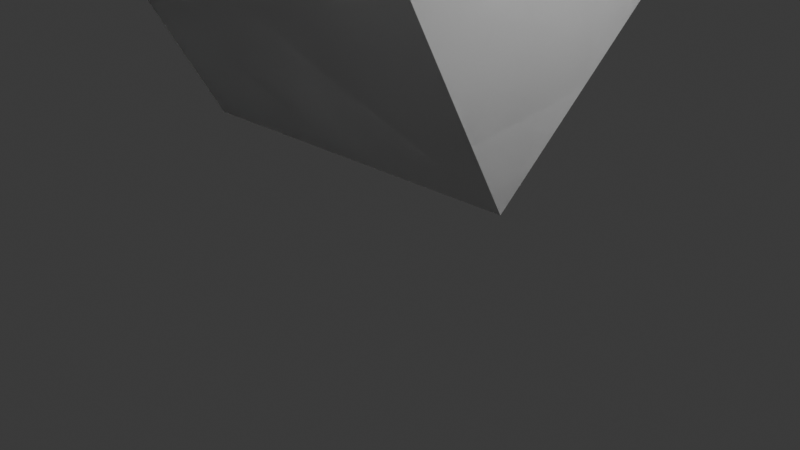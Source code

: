 # Source: add_move_scale_objects.blend  (saved by Blender 4.4.32; exported with 4.5.12 LTS)
import bpy
from mathutils import Matrix  # noqa: F401  (used for matrix-valued properties, if any)

bpy.ops.wm.read_factory_settings(use_empty=True)
scene = bpy.context.scene
scene.name = 'Scene'

# ---- collections
col_collection = bpy.data.collections.new('Collection'); scene.collection.children.link(col_collection)

# ---- materials (node trees are filled in below, after node groups)
mat_material = bpy.data.materials.new('Material')
mat_material.alpha_threshold = 0.0
mat_material.roughness = 0.5
mat_material.line_color = (0.0, 0.0, 0.0, 1.0)
mat_material_001 = bpy.data.materials.new('Material.001')
mat_material_001.alpha_threshold = 0.0
mat_material_001.roughness = 0.5
mat_material_001.line_color = (0.0, 0.0, 0.0, 1.0)
mat_material_002 = bpy.data.materials.new('Material.002')
mat_material_002.alpha_threshold = 0.0
mat_material_002.roughness = 0.5
mat_material_002.line_color = (0.0, 0.0, 0.0, 1.0)

# ---- material node trees
mat_material.use_nodes = True; mat_material.node_tree.nodes.clear()
_N = mat_material.node_tree.nodes; _L = mat_material.node_tree.links
n0 = _N.new('ShaderNodeOutputMaterial'); n0.name = 'Material Output'; n0.location = (300, 300)
n1 = _N.new('ShaderNodeBsdfPrincipled'); n1.name = 'Principled BSDF'; n1.location = (10, 300)
n1.inputs[3].default_value = 1.45
_L.new(n1.outputs[0], n0.inputs[0])
n0.is_active_output = True
mat_material_001.use_nodes = True; mat_material_001.node_tree.nodes.clear()
_N = mat_material_001.node_tree.nodes; _L = mat_material_001.node_tree.links
n0 = _N.new('ShaderNodeOutputMaterial'); n0.name = 'Material Output'; n0.location = (300, 300)
n1 = _N.new('ShaderNodeBsdfPrincipled'); n1.name = 'Principled BSDF'; n1.location = (10, 300)
n1.inputs[3].default_value = 1.45
_L.new(n1.outputs[0], n0.inputs[0])
n0.is_active_output = True
mat_material_002.use_nodes = True; mat_material_002.node_tree.nodes.clear()
_N = mat_material_002.node_tree.nodes; _L = mat_material_002.node_tree.links
n0 = _N.new('ShaderNodeOutputMaterial'); n0.name = 'Material Output'; n0.location = (300, 300)
n1 = _N.new('ShaderNodeBsdfPrincipled'); n1.name = 'Principled BSDF'; n1.location = (10, 300)
n1.inputs[3].default_value = 1.45
_L.new(n1.outputs[0], n0.inputs[0])
n0.is_active_output = True

# ---- world
world_world = bpy.data.worlds.new('World'); scene.world = world_world
world_world.use_nodes = True; world_world.node_tree.nodes.clear()
_N = world_world.node_tree.nodes; _L = world_world.node_tree.links
n0 = _N.new('ShaderNodeOutputWorld'); n0.name = 'World Output'; n0.location = (300, 300)
n1 = _N.new('ShaderNodeBackground'); n1.name = 'Background'; n1.location = (10, 300)
n1.inputs[0].default_value = (0.05088, 0.05088, 0.05088, 1.0)
_L.new(n1.outputs[0], n0.inputs[0])
n0.is_active_output = True
world_world.color = (0.05088, 0.05088, 0.05088)
world_world.sun_shadow_jitter_overblur = 0.0

# ---- cameras
cam_camera = bpy.data.cameras.new('Camera')
cam_camera.clip_end = 100.0
cam_camera.ortho_scale = 7.314

# ---- lights
light_light = bpy.data.lights.new('Light', 'POINT')
light_light.energy = 1000.0
light_light.shadow_soft_size = 0.1

# ---- meshes
me_cube = bpy.data.meshes.new('Cube')
me_cube.from_pydata([(-1.722, -0.8561, 0.9019), (-1.282, -2.674, 3.74), (1.63, -0.3247, 0.7226), (2.07, -2.143, 3.56), (-2.07, 1.966, 2.764), (-1.63, 0.1478, 5.602), (1.282, 2.497, 2.585), (1.722, 0.6792, 5.423)], [], [(0, 4, 6, 2), (3, 2, 6, 7), (7, 6, 4, 5), (5, 1, 3, 7), (1, 0, 2, 3), (5, 4, 0, 1)])
_uv = me_cube.uv_layers.new(name='UVMap')
_uv.uv.foreach_set('vector', [0.625, 0.5, 0.875, 0.5, 0.875, 0.75, 0.625, 0.75, 0.375, 0.75, 0.625, 0.75, 0.625, 1.0, 0.375, 1.0, 0.375, 0.0, 0.625, 0.0, 0.625, 0.25, 0.375, 0.25, 0.125, 0.5, 0.375, 0.5, 0.375, 0.75, 0.125, 0.75, 0.375, 0.5, 0.625, 0.5, 0.625, 0.75, 0.375, 0.75, 0.375, 0.25, 0.625, 0.25, 0.625, 0.5, 0.375, 0.5])
me_cube.materials.append(mat_material)
me_cube.use_mirror_vertex_groups = False
me_cube.update()
me_cube_001 = bpy.data.meshes.new('Cube.001')
me_cube_001.from_pydata([(-1.722, -0.8561, 0.9019), (-1.282, -2.674, 3.74), (1.63, -0.3247, 0.7226), (2.07, -2.143, 3.56), (-2.07, 1.966, 2.764), (-1.63, 0.1478, 5.602), (1.282, 2.497, 2.585), (1.722, 0.6792, 5.423)], [], [(0, 4, 6, 2), (3, 2, 6, 7), (7, 6, 4, 5), (5, 1, 3, 7), (1, 0, 2, 3), (5, 4, 0, 1)])
_uv = me_cube_001.uv_layers.new(name='UVMap')
_uv.uv.foreach_set('vector', [0.625, 0.5, 0.875, 0.5, 0.875, 0.75, 0.625, 0.75, 0.375, 0.75, 0.625, 0.75, 0.625, 1.0, 0.375, 1.0, 0.375, 0.0, 0.625, 0.0, 0.625, 0.25, 0.375, 0.25, 0.125, 0.5, 0.375, 0.5, 0.375, 0.75, 0.125, 0.75, 0.375, 0.5, 0.625, 0.5, 0.625, 0.75, 0.375, 0.75, 0.375, 0.25, 0.625, 0.25, 0.625, 0.5, 0.375, 0.5])
me_cube_001.materials.append(mat_material_001)
me_cube_001.use_mirror_vertex_groups = False
me_cube_001.update()
me_cube_002 = bpy.data.meshes.new('Cube.002')
me_cube_002.from_pydata([(-1.722, -0.8561, 0.9019), (-1.282, -2.674, 3.74), (1.63, -0.3247, 0.7226), (2.07, -2.143, 3.56), (-2.07, 1.966, 2.764), (-1.63, 0.1478, 5.602), (1.282, 2.497, 2.585), (1.722, 0.6792, 5.423)], [], [(0, 4, 6, 2), (3, 2, 6, 7), (7, 6, 4, 5), (5, 1, 3, 7), (1, 0, 2, 3), (5, 4, 0, 1)])
_uv = me_cube_002.uv_layers.new(name='UVMap')
_uv.uv.foreach_set('vector', [0.625, 0.5, 0.875, 0.5, 0.875, 0.75, 0.625, 0.75, 0.375, 0.75, 0.625, 0.75, 0.625, 1.0, 0.375, 1.0, 0.375, 0.0, 0.625, 0.0, 0.625, 0.25, 0.375, 0.25, 0.125, 0.5, 0.375, 0.5, 0.375, 0.75, 0.125, 0.75, 0.375, 0.5, 0.625, 0.5, 0.625, 0.75, 0.375, 0.75, 0.375, 0.25, 0.625, 0.25, 0.625, 0.5, 0.375, 0.5])
me_cube_002.materials.append(mat_material_002)
me_cube_002.use_mirror_vertex_groups = False
me_cube_002.update()

# ---- objects
ob_cube = bpy.data.objects.new('Cube', me_cube)
ob_light = bpy.data.objects.new('Light', light_light)
ob_camera = bpy.data.objects.new('Camera', cam_camera)
ob_cube_001 = bpy.data.objects.new('Cube.001', me_cube_001)
ob_cube_002 = bpy.data.objects.new('Cube.002', me_cube_002)

# ---- transforms, parenting, visibility, modifiers, constraints
ob_cube.location = (0.0, 0.0, 0.0)
ob_cube.lock_rotations_4d = False
ob_cube.empty_display_type = 'ARROWS'
ob_cube.lineart.crease_threshold = 0.0
ob_light.location = (4.076, 1.005, 5.904)
ob_light.rotation_euler = (0.6503, 0.05522, 1.866)
ob_light.lock_rotations_4d = False
ob_light.empty_display_type = 'ARROWS'
ob_light.color = (0.0, 0.0, 0.0, 0.0)
ob_light.lineart.crease_threshold = 0.0
ob_camera.location = (7.359, -6.926, 4.958)
ob_camera.rotation_euler = (1.109, 0.0, 0.8149)
ob_camera.lock_rotations_4d = False
ob_camera.empty_display_type = 'ARROWS'
ob_camera.color = (0.0, 0.0, 0.0, 0.0)
ob_camera.display_type = 'WIRE'
ob_camera.lineart.crease_threshold = 0.0
ob_cube_001.location = (0.0, 0.0, 0.0)
ob_cube_001.lock_rotations_4d = False
ob_cube_001.empty_display_type = 'ARROWS'
ob_cube_001.lineart.crease_threshold = 0.0
ob_cube_002.location = (0.0, 0.0, 0.0)
ob_cube_002.lock_rotations_4d = False
ob_cube_002.empty_display_type = 'ARROWS'
ob_cube_002.lineart.crease_threshold = 0.0

# ---- collection membership
col_collection.objects.link(ob_cube)
col_collection.objects.link(ob_light)
col_collection.objects.link(ob_camera)
col_collection.objects.link(ob_cube_001)
col_collection.objects.link(ob_cube_002)

# ---- scene / render settings (as saved in the file)
scene.camera = ob_camera
scene.frame_start = 1; scene.frame_end = 250; scene.frame_set(1)
scene.render.engine = 'BLENDER_EEVEE_NEXT'
bpy.context.view_layer.update()
